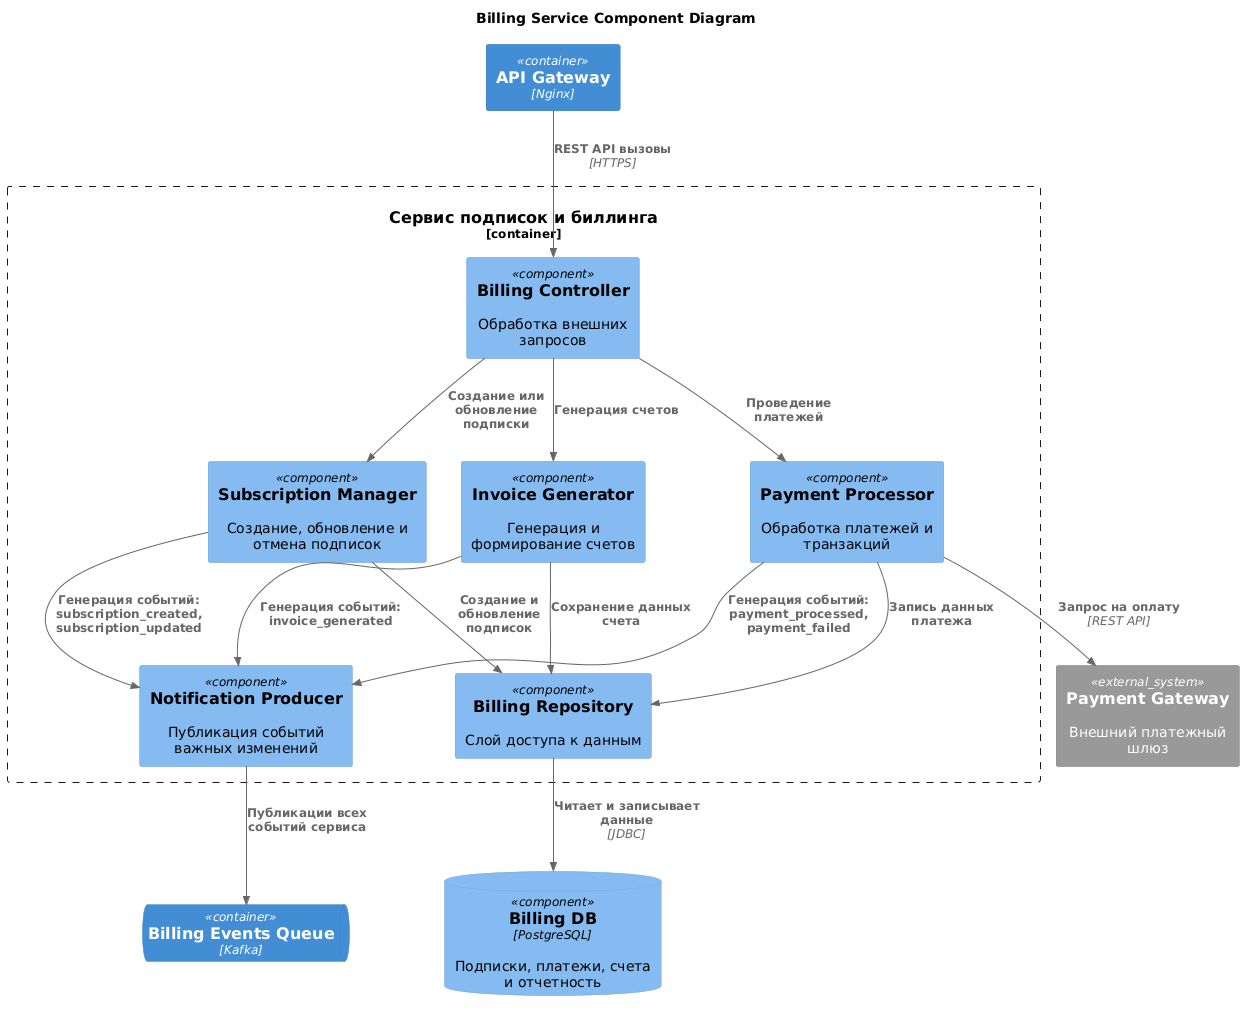

The diagram above was rendered by PlantUML. Its source (embedded in the PNG):
@startuml
title Billing Service Component Diagram

!include https://raw.githubusercontent.com/plantuml-stdlib/C4-PlantUML/master/C4_Component.puml

System_Ext(PaymentGateway, "Payment Gateway", "Внешний платежный шлюз")

Container(APIGateway, "API Gateway", "Nginx")

ComponentDb(BillingDB, "Billing DB", "PostgreSQL", "Подписки, платежи, счета и отчетность")

ContainerQueue(BillingEventsQueue, "Billing Events Queue", "Kafka")

Container_Boundary(BillingService, "Сервис подписок и биллинга") {
    Component(BillingController, "Billing Controller", "", "Обработка внешних запросов")
    Component(SubscriptionManager, "Subscription Manager", "", "Создание, обновление и отмена подписок")
    Component(PaymentProcessor, "Payment Processor", "", "Обработка платежей и транзакций")
    Component(InvoiceGenerator, "Invoice Generator", "", "Генерация и формирование счетов")
    Component(BillingRepository, "Billing Repository", "", "Слой доступа к данным")
    Component(NotificationProducer, "Notification Producer", "", "Публикация событий важных изменений")
}

Rel(APIGateway, BillingController, "REST API вызовы", "HTTPS")

Rel(BillingRepository, BillingDB, "Читает и записывает данные", "JDBC")

Rel(BillingController, SubscriptionManager, "Создание или обновление подписки")
Rel(BillingController, PaymentProcessor, "Проведение платежей")
Rel(BillingController, InvoiceGenerator, "Генерация счетов")

Rel(SubscriptionManager, BillingRepository, "Создание и обновление подписок")
Rel(SubscriptionManager, NotificationProducer, "Генерация событий: subscription_created, subscription_updated")

Rel(PaymentProcessor, PaymentGateway, "Запрос на оплату", "REST API")
Rel(PaymentProcessor, BillingRepository, "Запись данных платежа")
Rel(PaymentProcessor, NotificationProducer, "Генерация событий: payment_processed, payment_failed")

Rel(InvoiceGenerator, BillingRepository, "Сохранение данных счета")
Rel(InvoiceGenerator, NotificationProducer, "Генерация событий: invoice_generated")

Rel(NotificationProducer, BillingEventsQueue, "Публикации всех событий сервиса")
@enduml